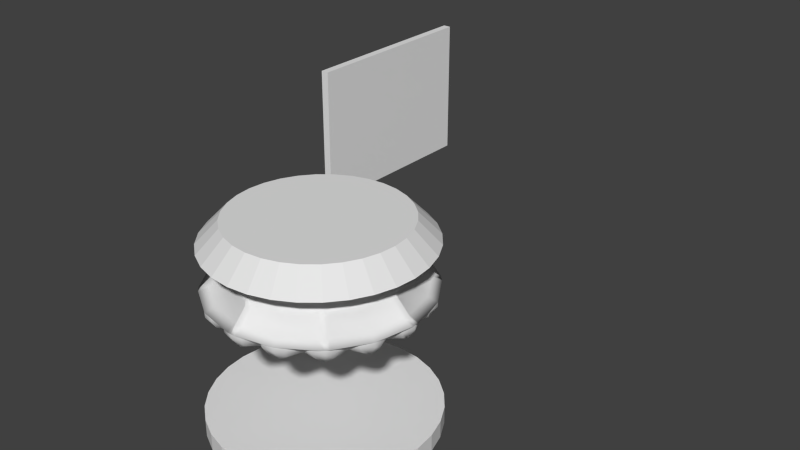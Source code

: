 # Source: liftplate10b.blend  (saved by Blender 2.66.0; exported with 4.5.12 LTS)
import bpy
from mathutils import Matrix  # noqa: F401  (used for matrix-valued properties, if any)

bpy.ops.wm.read_factory_settings(use_empty=True)
scene = bpy.context.scene
scene.name = 'Scene'

# ---- collections
col_collection_1 = bpy.data.collections.new('Collection 1'); scene.collection.children.link(col_collection_1)

# ---- materials (node trees are filled in below, after node groups)
mat_liftplate = bpy.data.materials.new('LiftPlate')
mat_liftplate.alpha_threshold = 0.0
mat_liftplate.use_transparent_shadow = False
mat_liftplate.preview_render_type = 'CUBE'
mat_liftplate.roughness = 0.5
mat_liftplate.line_color = (0.0, 0.0, 0.0, 1.0)
mat_ref = bpy.data.materials.new('Ref')
mat_ref.alpha_threshold = 0.0
mat_ref.use_transparent_shadow = False
mat_ref.preview_render_type = 'CUBE'
mat_ref.roughness = 0.5
mat_ref.line_color = (0.0, 0.0, 0.0, 1.0)

# ---- material node trees

# ---- world
world_world = bpy.data.worlds.new('World'); scene.world = world_world
world_world.color = (0.05088, 0.05088, 0.05088)
world_world.use_sun_shadow = False
world_world.sun_shadow_jitter_overblur = 0.0
world_world.cycles.sampling_method = 'MANUAL'
world_world.cycles.sample_map_resolution = 256

# ---- meshes
me_cylinder_004 = bpy.data.meshes.new('Cylinder.004')
me_cylinder_004.from_pydata([(9.416, -0.609, -6.984), (21.18, -4.003, -1.0), (8.869, -2.41, -6.984), (22.17, -9.184, -1.0), (7.982, -4.07, -6.984), (17.96, -11.79, -1.0), (20.22, -10.08, -2.724), (21.5, -6.995, -2.724), (17.06, -11.09, -2.724), (20.32, -11.08, -1.0), (20.4, -8.281, -3.778), (22.08, -6.842, -1.0), (20.13, -3.698, -2.724), (13.42, -1.763, -6.389), (13.3, -4.668, -6.389), (11.37, -6.694, -6.389), (13.04, -5.128, -6.389), (13.44, -4.155, -6.389), (15.76, -4.899, -5.592), (15.65, -2.408, -5.592), (15.52, -5.797, -5.592), (13.27, -8.161, -5.592), (15.06, -6.602, -5.592), (6.788, -5.524, -6.984), (16.97, -16.97, -1.0), (5.333, -6.718, -6.984), (12.0, -17.75, -1.0), (14.79, -17.04, -2.724), (17.15, -14.68, -2.724), (11.4, -16.76, -2.724), (14.53, -18.14, -1.0), (15.61, -15.44, -3.778), (17.77, -14.9, -1.0), (10.18, -9.34, -6.389), (7.6, -10.47, -6.389), (9.761, -9.663, -6.389), (10.51, -8.918, -6.389), (12.45, -10.51, -5.592), (11.88, -11.25, -5.592), (8.867, -12.56, -5.592), (11.14, -11.81, -5.592), (3.674, -7.605, -6.984), (9.184, -22.17, -1.0), (1.873, -8.152, -6.984), (4.214, -20.97, -1.0), (7.1, -21.4, -2.724), (10.18, -20.12, -2.724), (4.003, -19.82, -2.724), (6.473, -22.45, -1.0), (8.45, -20.23, -3.778), (10.71, -20.69, -1.0), (5.511, -12.46, -6.389), (2.669, -12.51, -6.389), (4.998, -12.6, -6.389), (5.971, -12.2, -6.389), (7.234, -14.42, -5.592), (6.429, -14.89, -5.592), (3.114, -14.95, -5.592), (5.531, -15.13, -5.592), (2.261e-05, -8.336, -6.984), (4.787e-05, -24.0, -1.0), (-1.873, -8.152, -6.984), (-4.214, -20.97, -1.0), (-1.668, -22.48, -2.724), (1.668, -22.48, -2.724), (-4.003, -19.82, -2.724), (-2.616, -23.34, -1.0), (4.451e-05, -21.91, -3.778), (1.972, -23.34, -1.0), (3.103e-05, -13.56, -6.389), (-2.669, -12.51, -6.389), (-0.5267, -13.49, -6.389), (0.5268, -13.49, -6.389), (0.9218, -16.05, -5.592), (3.524e-05, -16.17, -5.592), (-3.114, -14.95, -5.592), (-0.9218, -16.05, -5.592), (-3.674, -7.605, -6.984), (-9.184, -22.17, -1.0), (-5.333, -6.718, -6.984), (-12.0, -17.75, -1.0), (-10.18, -20.12, -2.724), (-7.1, -21.4, -2.724), (-11.4, -16.76, -2.724), (-11.36, -20.69, -1.0), (-8.45, -20.23, -3.778), (-7.117, -22.45, -1.0), (-5.511, -12.46, -6.389), (-7.6, -10.47, -6.389), (-5.971, -12.2, -6.389), (-4.997, -12.6, -6.389), (-5.531, -15.13, -5.592), (-6.429, -14.89, -5.592), (-8.867, -12.56, -5.592), (-7.234, -14.42, -5.592), (-6.788, -5.524, -6.984), (-16.97, -16.97, -1.0), (-7.982, -4.07, -6.984), (-17.96, -11.79, -1.0), (-17.15, -14.68, -2.724), (-14.79, -17.04, -2.724), (-17.06, -11.09, -2.724), (-18.42, -14.9, -1.0), (-15.61, -15.44, -3.778), (-15.17, -18.14, -1.0), (-10.18, -9.34, -6.389), (-11.37, -6.694, -6.389), (-10.51, -8.918, -6.389), (-9.761, -9.663, -6.389), (-11.14, -11.81, -5.592), (-11.88, -11.25, -5.592), (-13.27, -8.161, -5.592), (-12.45, -10.51, -5.592), (-8.869, -2.41, -6.984), (-22.17, -9.184, -1.0), (-9.416, -0.609, -6.984), (-21.18, -4.003, -1.0), (-21.5, -6.995, -2.724), (-20.22, -10.08, -2.724), (-20.13, -3.698, -2.724), (-22.72, -6.842, -1.0), (-20.4, -8.281, -3.778), (-20.97, -11.08, -1.0), (-13.3, -4.668, -6.389), (-13.42, -1.763, -6.389), (-13.44, -4.155, -6.389), (-13.04, -5.128, -6.389), (-15.06, -6.602, -5.592), (-15.52, -5.797, -5.592), (-15.65, -2.408, -5.592), (-15.76, -4.899, -5.592), (-9.6, 1.264, -6.984), (-24.0, -3.252e-05, -1.0), (-9.416, 3.137, -6.984), (-21.18, 4.425, -1.0), (-22.58, 1.773, -2.724), (-22.58, -1.563, -2.724), (-20.13, 4.309, -2.724), (-23.62, 2.247, -1.0), (-22.08, 0.1685, -3.778), (-23.62, -2.342, -1.0), (-14.4, 0.8425, -6.389), (-13.42, 3.575, -6.389), (-14.33, 1.369, -6.389), (-14.33, 0.3158, -6.389), (-16.68, -0.2899, -5.592), (-16.8, 0.6319, -5.592), (-15.65, 3.819, -5.592), (-16.68, 1.554, -5.592), (-8.869, 4.938, -6.984), (-22.17, 9.184, -1.0), (-7.982, 6.597, -6.984), (-17.96, 12.21, -1.0), (-20.22, 10.29, -2.724), (-21.5, 7.206, -2.724), (-17.06, 11.71, -2.724), (-20.97, 10.99, -1.0), (-20.4, 8.618, -3.778), (-22.72, 6.747, -1.0), (-13.3, 6.353, -6.389), (-11.37, 8.506, -6.389), (-13.04, 6.813, -6.389), (-13.44, 5.84, -6.389), (-15.76, 6.163, -5.592), (-15.52, 7.061, -5.592), (-13.27, 9.573, -5.592), (-15.06, 7.866, -5.592), (-6.788, 8.052, -6.984), (-16.97, 16.97, -1.0), (-5.333, 9.246, -6.984), (-12.0, 18.17, -1.0), (-14.79, 17.25, -2.724), (-17.15, 14.89, -2.724), (-11.4, 17.37, -2.724), (-15.17, 18.05, -1.0), (-15.61, 15.78, -3.778), (-18.42, 14.8, -1.0), (-10.18, 11.02, -6.389), (-7.6, 12.28, -6.389), (-9.761, 11.35, -6.389), (-10.51, 10.6, -6.389), (-12.45, 11.77, -5.592), (-11.88, 12.51, -5.592), (-8.867, 13.98, -5.592), (-11.14, 13.08, -5.592), (-3.674, 10.13, -6.984), (-9.184, 22.17, -1.0), (-1.873, 10.68, -6.984), (-4.214, 21.4, -1.0), (-7.1, 21.61, -2.724), (-10.18, 20.33, -2.724), (-4.003, 20.43, -2.724), (-7.117, 22.35, -1.0), (-8.45, 20.57, -3.778), (-11.36, 20.6, -1.0), (-5.511, 14.15, -6.389), (-2.669, 14.32, -6.389), (-4.998, 14.28, -6.389), (-5.971, 13.88, -6.389), (-7.234, 15.69, -5.592), (-6.429, 16.15, -5.592), (-3.114, 16.36, -5.592), (-5.531, 16.39, -5.592), (-3.411e-06, 10.86, -6.984), (-1.717e-05, 24.0, -1.0), (1.873, 10.68, -6.984), (4.214, 21.4, -1.0), (1.668, 22.69, -2.724), (-1.668, 22.69, -2.724), (4.003, 20.43, -2.724), (1.972, 23.25, -1.0), (-1.533e-05, 22.25, -3.778), (-2.616, 23.25, -1.0), (-7.996e-06, 15.24, -6.389), (2.669, 14.32, -6.389), (0.5267, 15.17, -6.389), (-0.5268, 15.17, -6.389), (-0.9218, 17.31, -5.592), (-1.029e-05, 17.43, -5.592), (3.114, 16.36, -5.592), (0.9218, 17.31, -5.592), (3.674, 10.13, -6.984), (9.184, 22.17, -1.0), (5.333, 9.246, -6.984), (12.0, 18.17, -1.0), (10.18, 20.33, -2.724), (7.1, 21.61, -2.724), (11.4, 17.37, -2.724), (10.71, 20.6, -1.0), (8.45, 20.57, -3.778), (6.472, 22.35, -1.0), (5.511, 14.15, -6.389), (7.6, 12.28, -6.389), (5.971, 13.88, -6.389), (4.998, 14.28, -6.389), (5.531, 16.39, -5.592), (6.429, 16.15, -5.592), (8.867, 13.98, -5.592), (7.234, 15.69, -5.592), (6.788, 8.052, -6.984), (16.97, 16.97, -1.0), (7.982, 6.597, -6.984), (17.96, 12.21, -1.0), (17.15, 14.89, -2.724), (14.79, 17.25, -2.724), (17.06, 11.71, -2.724), (17.77, 14.8, -1.0), (15.61, 15.78, -3.778), (14.53, 18.05, -1.0), (10.18, 11.02, -6.389), (11.37, 8.506, -6.389), (10.51, 10.6, -6.389), (9.761, 11.35, -6.389), (11.14, 13.08, -5.592), (11.88, 12.51, -5.592), (13.27, 9.573, -5.592), (12.45, 11.77, -5.592), (8.869, 4.938, -6.984), (22.17, 9.184, -1.0), (9.416, 3.137, -6.984), (21.18, 4.425, -1.0), (21.5, 7.206, -2.724), (20.22, 10.29, -2.724), (20.13, 4.309, -2.724), (22.08, 6.747, -1.0), (20.4, 8.618, -3.778), (20.32, 10.99, -1.0), (13.3, 6.353, -6.389), (13.42, 3.575, -6.389), (13.44, 5.84, -6.389), (13.04, 6.813, -6.389), (15.06, 7.866, -5.592), (15.52, 7.061, -5.592), (15.65, 3.819, -5.592), (15.76, 6.163, -5.592), (9.6, 1.264, -6.984), (24.0, 1.812e-06, -1.0), (22.58, -1.563, -2.724), (22.58, 1.773, -2.724), (22.97, -2.342, -1.0), (22.08, 0.1685, -3.778), (22.97, 2.247, -1.0), (14.4, 0.8426, -6.389), (14.33, 0.3158, -6.389), (14.33, 1.369, -6.389), (16.68, 1.554, -5.592), (16.8, 0.6319, -5.592), (16.68, -0.2899, -5.592), (21.18, -4.003, -5.215e-08), (22.17, -9.184, -5.215e-08), (17.96, -11.79, -5.215e-08), (20.32, -11.08, -5.215e-08), (22.08, -6.842, -5.215e-08), (16.97, -16.97, -5.215e-08), (12.0, -17.75, -5.215e-08), (14.53, -18.14, -5.215e-08), (17.77, -14.9, -5.215e-08), (9.184, -22.17, -5.215e-08), (4.214, -20.97, -5.215e-08), (6.473, -22.45, -5.215e-08), (10.71, -20.69, -5.215e-08), (4.787e-05, -24.0, -5.215e-08), (-4.214, -20.97, -5.215e-08), (-2.616, -23.34, -5.215e-08), (1.972, -23.34, -5.215e-08), (-9.184, -22.17, -5.215e-08), (-12.0, -17.75, -5.215e-08), (-11.36, -20.69, -5.215e-08), (-7.117, -22.45, -5.215e-08), (-16.97, -16.97, -5.215e-08), (-17.96, -11.79, -5.215e-08), (-18.42, -14.9, -5.215e-08), (-15.17, -18.14, -5.215e-08), (-22.17, -9.184, -5.215e-08), (-21.18, -4.003, -5.215e-08), (-22.72, -6.842, -5.215e-08), (-20.97, -11.08, -5.215e-08), (-24.0, -3.252e-05, -5.215e-08), (-21.18, 4.425, -5.215e-08), (-23.62, 2.247, -5.215e-08), (-23.62, -2.342, -5.215e-08), (-22.17, 9.184, -5.215e-08), (-17.96, 12.21, -5.215e-08), (-20.97, 10.99, -5.215e-08), (-22.72, 6.747, -5.215e-08), (-16.97, 16.97, -5.215e-08), (-12.0, 18.17, -5.215e-08), (-15.17, 18.05, -5.215e-08), (-18.42, 14.8, -5.215e-08), (-9.184, 22.17, -5.215e-08), (-4.214, 21.4, -5.215e-08), (-7.117, 22.35, -5.215e-08), (-11.36, 20.6, -5.215e-08), (-1.717e-05, 24.0, -5.215e-08), (4.214, 21.4, -5.215e-08), (1.972, 23.25, -5.215e-08), (-2.616, 23.25, -5.215e-08), (9.184, 22.17, -5.215e-08), (12.0, 18.17, -5.215e-08), (10.71, 20.6, -5.215e-08), (6.472, 22.35, -5.215e-08), (16.97, 16.97, -5.215e-08), (17.96, 12.21, -5.215e-08), (17.77, 14.8, -5.215e-08), (14.53, 18.05, -5.215e-08), (22.17, 9.184, -5.215e-08), (21.18, 4.425, -5.215e-08), (22.08, 6.747, -5.215e-08), (20.32, 10.99, -5.215e-08), (24.0, 1.812e-06, -5.215e-08), (22.97, -2.342, -5.215e-08), (22.97, 2.247, -5.215e-08)], [], [(7, 11, 3, 10), (6, 9, 5, 8), (10, 3, 9, 6), (22, 6, 8, 21), (12, 1, 11, 7), (20, 14, 17, 18), (0, 13, 17, 2), (14, 2, 17), (20, 22, 16, 14), (13, 19, 18, 17), (16, 22, 21, 15), (10, 20, 18, 7), (19, 12, 7, 18), (14, 16, 2), (2, 16, 15, 4), (10, 6, 22, 20), (28, 32, 24, 31), (27, 30, 26, 29), (31, 24, 30, 27), (40, 27, 29, 39), (15, 21, 37, 36), (38, 33, 36, 37), (33, 23, 36), (38, 40, 35, 33), (25, 34, 54, 41), (35, 40, 39, 34), (31, 38, 37, 28), (4, 15, 36, 23), (33, 35, 23), (23, 35, 34, 25), (31, 27, 40, 38), (46, 50, 42, 49), (45, 48, 44, 47), (49, 42, 48, 45), (58, 45, 47, 57), (8, 5, 32, 28), (56, 51, 54, 55), (34, 39, 55, 54), (51, 41, 54), (56, 58, 53, 51), (29, 26, 50, 46), (53, 58, 57, 52), (49, 56, 55, 46), (39, 29, 46, 55), (51, 53, 41), (41, 53, 52, 43), (49, 45, 58, 56), (64, 68, 60, 67), (63, 66, 62, 65), (67, 60, 66, 63), (76, 63, 65, 75), (52, 57, 73, 72), (74, 69, 72, 73), (21, 8, 28, 37), (69, 59, 72), (74, 76, 71, 69), (75, 65, 82, 91), (71, 76, 75, 70), (67, 74, 73, 64), (43, 52, 72, 59), (69, 71, 59), (59, 71, 70, 61), (67, 63, 76, 74), (82, 86, 78, 85), (81, 84, 80, 83), (85, 78, 84, 81), (94, 81, 83, 93), (92, 87, 90, 91), (61, 70, 90, 77), (87, 77, 90), (92, 94, 89, 87), (70, 75, 91, 90), (89, 94, 93, 88), (85, 92, 91, 82), (65, 62, 86, 82), (87, 89, 77), (77, 89, 88, 79), (85, 81, 94, 92), (100, 104, 96, 103), (99, 102, 98, 101), (103, 96, 102, 99), (112, 99, 101, 111), (83, 80, 104, 100), (110, 105, 108, 109), (79, 88, 108, 95), (105, 95, 108), (110, 112, 107, 105), (88, 93, 109, 108), (107, 112, 111, 106), (103, 110, 109, 100), (93, 83, 100, 109), (105, 107, 95), (95, 107, 106, 97), (103, 99, 112, 110), (118, 122, 114, 121), (117, 120, 116, 119), (121, 114, 120, 117), (130, 117, 119, 129), (101, 98, 122, 118), (128, 123, 126, 127), (97, 106, 126, 113), (123, 113, 126), (128, 130, 125, 123), (106, 111, 127, 126), (125, 130, 129, 124), (121, 128, 127, 118), (111, 101, 118, 127), (123, 125, 113), (113, 125, 124, 115), (121, 117, 130, 128), (136, 140, 132, 139), (135, 138, 134, 137), (139, 132, 138, 135), (148, 135, 137, 147), (119, 116, 140, 136), (146, 141, 144, 145), (115, 124, 144, 131), (141, 131, 144), (146, 148, 143, 141), (124, 129, 145, 144), (143, 148, 147, 142), (139, 146, 145, 136), (129, 119, 136, 145), (141, 143, 131), (131, 143, 142, 133), (139, 135, 148, 146), (154, 158, 150, 157), (153, 156, 152, 155), (157, 150, 156, 153), (166, 153, 155, 165), (137, 134, 158, 154), (164, 159, 162, 163), (133, 142, 162, 149), (159, 149, 162), (164, 166, 161, 159), (142, 147, 163, 162), (161, 166, 165, 160), (157, 164, 163, 154), (147, 137, 154, 163), (159, 161, 149), (149, 161, 160, 151), (157, 153, 166, 164), (172, 176, 168, 175), (171, 174, 170, 173), (175, 168, 174, 171), (184, 171, 173, 183), (155, 152, 176, 172), (182, 177, 180, 181), (151, 160, 180, 167), (177, 167, 180), (182, 184, 179, 177), (160, 165, 181, 180), (179, 184, 183, 178), (175, 182, 181, 172), (165, 155, 172, 181), (177, 179, 167), (167, 179, 178, 169), (175, 171, 184, 182), (190, 194, 186, 193), (189, 192, 188, 191), (193, 186, 192, 189), (202, 189, 191, 201), (173, 170, 194, 190), (200, 195, 198, 199), (169, 178, 198, 185), (195, 185, 198), (200, 202, 197, 195), (178, 183, 199, 198), (197, 202, 201, 196), (193, 200, 199, 190), (183, 173, 190, 199), (195, 197, 185), (185, 197, 196, 187), (193, 189, 202, 200), (208, 212, 204, 211), (207, 210, 206, 209), (211, 204, 210, 207), (220, 207, 209, 219), (191, 188, 212, 208), (218, 213, 216, 217), (187, 196, 216, 203), (213, 203, 216), (218, 220, 215, 213), (196, 201, 217, 216), (215, 220, 219, 214), (211, 218, 217, 208), (201, 191, 208, 217), (213, 215, 203), (203, 215, 214, 205), (211, 207, 220, 218), (226, 230, 222, 229), (225, 228, 224, 227), (229, 222, 228, 225), (238, 225, 227, 237), (209, 206, 230, 226), (236, 231, 234, 235), (205, 214, 234, 221), (231, 221, 234), (236, 238, 233, 231), (214, 219, 235, 234), (233, 238, 237, 232), (229, 236, 235, 226), (219, 209, 226, 235), (231, 233, 221), (221, 233, 232, 223), (229, 225, 238, 236), (244, 248, 240, 247), (243, 246, 242, 245), (247, 240, 246, 243), (256, 243, 245, 255), (227, 224, 248, 244), (254, 249, 252, 253), (223, 232, 252, 239), (249, 239, 252), (254, 256, 251, 249), (232, 237, 253, 252), (251, 256, 255, 250), (247, 254, 253, 244), (237, 227, 244, 253), (249, 251, 239), (239, 251, 250, 241), (247, 243, 256, 254), (262, 266, 258, 265), (261, 264, 260, 263), (265, 258, 264, 261), (274, 261, 263, 273), (245, 242, 266, 262), (272, 267, 270, 271), (241, 250, 270, 257), (267, 257, 270), (272, 274, 269, 267), (250, 255, 271, 270), (269, 274, 273, 268), (265, 272, 271, 262), (255, 245, 262, 271), (267, 269, 257), (257, 269, 268, 259), (265, 261, 274, 272), (278, 281, 276, 280), (277, 279, 1, 12), (280, 276, 279, 277), (287, 277, 12, 19), (263, 260, 281, 278), (286, 282, 284, 285), (259, 268, 284, 275), (282, 275, 284), (286, 287, 283, 282), (268, 273, 285, 284), (283, 287, 19, 13), (280, 286, 285, 278), (273, 263, 278, 285), (282, 283, 275), (275, 283, 13, 0), (280, 277, 287, 286), (57, 47, 64, 73), (47, 44, 68, 64), (2, 4, 23, 25, 41, 43, 59, 61, 77, 79, 95, 97, 113, 115, 131, 133, 149, 151, 167, 169, 185, 187, 203, 205, 221, 223, 239, 241, 257, 275, 0), (26, 30, 295, 294), (222, 230, 340, 337), (206, 210, 335, 334), (122, 98, 310, 316), (248, 224, 338, 344), (68, 44, 298, 304), (3, 11, 292, 289), (194, 170, 326, 332), (152, 156, 323, 322), (224, 228, 339, 338), (246, 240, 341, 343), (5, 9, 291, 290), (138, 132, 317, 319), (230, 206, 334, 340), (96, 104, 312, 309), (210, 204, 333, 335), (168, 176, 328, 325), (279, 276, 349, 350), (60, 68, 304, 301), (156, 150, 321, 323), (114, 122, 316, 313), (98, 102, 311, 310), (140, 116, 314, 320), (228, 222, 337, 339), (186, 194, 332, 329), (50, 26, 294, 300), (170, 174, 327, 326), (212, 188, 330, 336), (78, 86, 308, 305), (62, 66, 303, 302), (258, 266, 348, 345), (158, 134, 318, 324), (84, 78, 305, 307), (42, 50, 300, 297), (116, 120, 315, 314), (1, 279, 350, 288), (188, 192, 331, 330), (48, 42, 297, 299), (80, 84, 307, 306), (276, 281, 351, 349), (11, 1, 288, 292), (260, 264, 347, 346), (102, 96, 309, 311), (86, 62, 302, 308), (44, 48, 299, 298), (240, 248, 344, 341), (174, 168, 325, 327), (132, 140, 320, 317), (66, 60, 301, 303), (24, 32, 296, 293), (281, 260, 346, 351), (204, 212, 336, 333), (32, 5, 290, 296), (120, 114, 313, 315), (30, 24, 293, 295), (266, 242, 342, 348), (9, 3, 289, 291), (104, 80, 306, 312), (192, 186, 329, 331), (242, 246, 343, 342), (150, 158, 324, 321), (134, 138, 319, 318), (176, 152, 322, 328), (264, 258, 345, 347)])
me_cylinder_004.polygons.foreach_set('use_smooth', [True] * 321)
me_cylinder_004.materials.append(mat_liftplate)
me_cylinder_004.use_remesh_preserve_volume = False
me_cylinder_004.use_remesh_preserve_attributes = False
me_cylinder_004.use_mirror_vertex_groups = False
me_cylinder_004.update()
me_cylinder_002 = bpy.data.meshes.new('Cylinder.002')
me_cylinder_002.from_pydata([(0.0, 24.0, 0.0), (5.7e-07, 19.2, 5.0), (4.682, 23.54, 0.0), (3.746, 18.83, 5.0), (9.184, 22.17, 0.0), (7.348, 17.74, 5.0), (13.33, 19.96, 0.0), (10.67, 15.96, 5.0), (16.97, 16.97, 0.0), (13.58, 13.58, 5.0), (19.96, 13.33, 0.0), (15.96, 10.67, 5.0), (22.17, 9.184, 0.0), (17.74, 7.348, 5.0), (23.54, 4.682, 0.0), (18.83, 3.746, 5.0), (24.0, 1.812e-06, 0.0), (19.2, 2.817e-06, 5.0), (23.54, -4.682, 0.0), (18.83, -3.746, 5.0), (22.17, -9.184, 0.0), (17.74, -7.348, 5.0), (19.96, -13.33, 0.0), (15.96, -10.67, 5.0), (16.97, -16.97, 0.0), (13.58, -13.58, 5.0), (13.33, -19.96, 0.0), (10.67, -15.96, 5.0), (9.184, -22.17, 0.0), (7.348, -17.74, 5.0), (4.682, -23.54, 0.0), (3.746, -18.83, 5.0), (-7.82e-06, -24.0, 0.0), (-5.686e-06, -19.2, 5.0), (-4.682, -23.54, 0.0), (-3.746, -18.83, 5.0), (-9.184, -22.17, 0.0), (-7.348, -17.74, 5.0), (-13.33, -19.96, 0.0), (-10.67, -15.96, 5.0), (-16.97, -16.97, 0.0), (-13.58, -13.58, 5.0), (-19.96, -13.33, 0.0), (-15.96, -10.67, 5.0), (-22.17, -9.184, 0.0), (-17.74, -7.348, 5.0), (-23.54, -4.682, 0.0), (-18.83, -3.746, 5.0), (-24.0, 2.317e-05, 0.0), (-19.2, 1.991e-05, 5.0), (-23.54, 4.682, 0.0), (-18.83, 3.746, 5.0), (-22.17, 9.184, 0.0), (-17.74, 7.348, 5.0), (-19.96, 13.33, 0.0), (-15.96, 10.67, 5.0), (-16.97, 16.97, 0.0), (-13.58, 13.58, 5.0), (-13.33, 19.96, 0.0), (-10.67, 15.96, 5.0), (-9.184, 22.17, 0.0), (-7.347, 17.74, 5.0), (-4.682, 23.54, 0.0), (-3.746, 18.83, 5.0)], [], [(0, 1, 3, 2), (2, 3, 5, 4), (4, 5, 7, 6), (6, 7, 9, 8), (8, 9, 11, 10), (10, 11, 13, 12), (12, 13, 15, 14), (14, 15, 17, 16), (16, 17, 19, 18), (18, 19, 21, 20), (20, 21, 23, 22), (22, 23, 25, 24), (24, 25, 27, 26), (26, 27, 29, 28), (28, 29, 31, 30), (30, 31, 33, 32), (32, 33, 35, 34), (34, 35, 37, 36), (36, 37, 39, 38), (38, 39, 41, 40), (40, 41, 43, 42), (42, 43, 45, 44), (44, 45, 47, 46), (46, 47, 49, 48), (48, 49, 51, 50), (50, 51, 53, 52), (52, 53, 55, 54), (54, 55, 57, 56), (56, 57, 59, 58), (58, 59, 61, 60), (3, 1, 63, 61, 59, 57, 55, 53, 51, 49, 47, 45, 43, 41, 39, 37, 35, 33, 31, 29, 27, 25, 23, 21, 19, 17, 15, 13, 11, 9, 7, 5), (62, 63, 1, 0), (60, 61, 63, 62), (0, 2, 4, 6, 8, 10, 12, 14, 16, 18, 20, 22, 24, 26, 28, 30, 32, 34, 36, 38, 40, 42, 44, 46, 48, 50, 52, 54, 56, 58, 60, 62)])
me_cylinder_002.use_remesh_preserve_volume = False
me_cylinder_002.use_remesh_preserve_attributes = False
me_cylinder_002.use_mirror_vertex_groups = False
me_cylinder_002.update()
me_cylinder_001 = bpy.data.meshes.new('Cylinder.001')
me_cylinder_001.from_pydata([(0.0, 24.0, 0.0), (5.662e-07, 19.2, 5.0), (0.9422, 23.98, 0.0), (0.7538, 19.19, 5.0), (9.184, 22.17, 0.0), (7.348, 17.74, 5.0), (16.29, 17.62, 0.0), (13.03, 14.1, 5.0), (16.97, 16.97, 0.0), (13.58, 13.58, 5.0), (17.62, 16.29, 0.0), (14.1, 13.03, 5.0), (22.17, 9.184, 0.0), (17.74, 7.348, 5.0), (23.98, 0.9422, 0.0), (19.19, 0.7538, 5.0), (24.0, 1.812e-06, 0.0), (19.2, 3.047e-06, 5.0), (23.98, -0.9422, 0.0), (19.19, -0.7538, 5.0), (22.17, -9.184, 0.0), (17.74, -7.348, 5.0), (17.62, -16.29, 0.0), (14.1, -13.03, 5.0), (16.97, -16.97, 0.0), (13.58, -13.58, 5.0), (16.29, -17.62, 0.0), (13.03, -14.1, 5.0), (9.184, -22.17, 0.0), (7.348, -17.74, 5.0), (0.9422, -23.98, 0.0), (0.7538, -19.19, 5.0), (-7.82e-06, -24.0, 0.0), (-5.69e-06, -19.2, 5.0), (-0.9422, -23.98, 0.0), (-0.7538, -19.19, 5.0), (-9.184, -22.17, 0.0), (-7.348, -17.74, 5.0), (-16.29, -17.62, 0.0), (-13.03, -14.1, 5.0), (-16.97, -16.97, 0.0), (-13.58, -13.58, 5.0), (-17.62, -16.29, 0.0), (-14.1, -13.03, 5.0), (-22.17, -9.184, 0.0), (-17.74, -7.348, 5.0), (-23.98, -0.9422, 0.0), (-19.19, -0.7538, 5.0), (-24.0, 2.317e-05, 0.0), (-19.2, 2.014e-05, 5.0), (-23.98, 0.9423, 0.0), (-19.19, 0.7538, 5.0), (-22.17, 9.184, 0.0), (-17.74, 7.348, 5.0), (-17.62, 16.29, 0.0), (-14.1, 13.03, 5.0), (-16.97, 16.97, 0.0), (-13.58, 13.58, 5.0), (-16.29, 17.62, 0.0), (-13.03, 14.1, 5.0), (-9.184, 22.17, 0.0), (-7.347, 17.74, 5.0), (-0.9422, 23.98, 0.0), (-0.7538, 19.19, 5.0), (4.592e-07, 20.12, 4.0), (0.7506, 19.1, 4.0), (7.316, 17.66, 4.0), (12.98, 14.04, 4.0), (14.23, 14.23, 4.0), (14.04, 12.98, 4.0), (17.66, 7.316, 4.0), (19.1, 0.7506, 4.0), (20.12, 2.811e-06, 4.0), (19.1, -0.7506, 4.0), (17.66, -7.316, 4.0), (14.04, -12.98, 4.0), (14.23, -14.23, 4.0), (12.98, -14.04, 4.0), (7.316, -17.66, 4.0), (0.7506, -19.1, 4.0), (-6.138e-06, -20.12, 4.0), (-0.7506, -19.1, 4.0), (-7.316, -17.66, 4.0), (-12.98, -14.04, 4.0), (-14.23, -14.23, 4.0), (-14.04, -12.98, 4.0), (-17.66, -7.316, 4.0), (-19.1, -0.7505, 4.0), (-20.12, 2.072e-05, 4.0), (-19.1, 0.7506, 4.0), (-17.66, 7.316, 4.0), (-14.04, 12.98, 4.0), (-14.23, 14.23, 4.0), (-12.98, 14.04, 4.0), (-7.316, 17.66, 4.0), (-0.7505, 19.1, 4.0), (0.8594, 21.87, 1.0), (8.377, 20.22, 1.0), (14.86, 16.07, 1.0), (16.29, 16.29, 1.0), (16.07, 14.86, 1.0), (20.22, 8.377, 1.0), (21.87, 0.8594, 1.0), (23.04, 2.063e-06, 1.0), (21.87, -0.8594, 1.0), (20.22, -8.377, 1.0), (16.07, -14.86, 1.0), (16.29, -16.29, 1.0), (14.86, -16.07, 1.0), (8.377, -20.22, 1.0), (0.8594, -21.87, 1.0), (-7.418e-06, -23.04, 1.0), (-0.8594, -21.87, 1.0), (-8.377, -20.22, 1.0), (-14.86, -16.07, 1.0), (-16.29, -16.29, 1.0), (-16.07, -14.86, 1.0), (-20.22, -8.377, 1.0), (-21.87, -0.8594, 1.0), (-23.04, 2.257e-05, 1.0), (-21.87, 0.8594, 1.0), (-20.22, 8.377, 1.0), (-16.07, 14.86, 1.0), (-16.29, 16.29, 1.0), (-14.86, 16.07, 1.0), (-8.377, 20.22, 1.0), (-0.8594, 21.87, 1.0), (1.129e-07, 23.04, 1.0)], [], [(64, 1, 3, 65), (65, 3, 5, 66), (66, 5, 7, 67), (67, 7, 9, 68), (68, 9, 11, 69), (69, 11, 13, 70), (70, 13, 15, 71), (71, 15, 17, 72), (72, 17, 19, 73), (73, 19, 21, 74), (74, 21, 23, 75), (75, 23, 25, 76), (76, 25, 27, 77), (77, 27, 29, 78), (78, 29, 31, 79), (79, 31, 33, 80), (80, 33, 35, 81), (81, 35, 37, 82), (82, 37, 39, 83), (83, 39, 41, 84), (84, 41, 43, 85), (85, 43, 45, 86), (86, 45, 47, 87), (87, 47, 49, 88), (88, 49, 51, 89), (89, 51, 53, 90), (90, 53, 55, 91), (91, 55, 57, 92), (92, 57, 59, 93), (93, 59, 61, 94), (3, 1, 63, 61, 59, 57, 55, 53, 51, 49, 47, 45, 43, 41, 39, 37, 35, 33, 31, 29, 27, 25, 23, 21, 19, 17, 15, 13, 11, 9, 7, 5), (95, 63, 1, 64), (94, 61, 63, 95), (0, 2, 4, 6, 8, 10, 12, 14, 16, 18, 20, 22, 24, 26, 28, 30, 32, 34, 36, 38, 40, 42, 44, 46, 48, 50, 52, 54, 56, 58, 60, 62), (127, 64, 65, 96), (96, 65, 66, 97), (97, 66, 67, 98), (98, 67, 68, 99), (99, 68, 69, 100), (100, 69, 70, 101), (101, 70, 71, 102), (102, 71, 72, 103), (103, 72, 73, 104), (104, 73, 74, 105), (105, 74, 75, 106), (106, 75, 76, 107), (107, 76, 77, 108), (108, 77, 78, 109), (109, 78, 79, 110), (110, 79, 80, 111), (111, 80, 81, 112), (112, 81, 82, 113), (113, 82, 83, 114), (114, 83, 84, 115), (115, 84, 85, 116), (116, 85, 86, 117), (117, 86, 87, 118), (118, 87, 88, 119), (119, 88, 89, 120), (120, 89, 90, 121), (121, 90, 91, 122), (122, 91, 92, 123), (123, 92, 93, 124), (124, 93, 94, 125), (126, 95, 64, 127), (125, 94, 95, 126), (0, 127, 96, 2), (2, 96, 97, 4), (4, 97, 98, 6), (6, 98, 99, 8), (8, 99, 100, 10), (10, 100, 101, 12), (12, 101, 102, 14), (14, 102, 103, 16), (16, 103, 104, 18), (18, 104, 105, 20), (20, 105, 106, 22), (22, 106, 107, 24), (24, 107, 108, 26), (26, 108, 109, 28), (28, 109, 110, 30), (30, 110, 111, 32), (32, 111, 112, 34), (34, 112, 113, 36), (36, 113, 114, 38), (38, 114, 115, 40), (40, 115, 116, 42), (42, 116, 117, 44), (44, 117, 118, 46), (46, 118, 119, 48), (48, 119, 120, 50), (50, 120, 121, 52), (52, 121, 122, 54), (54, 122, 123, 56), (56, 123, 124, 58), (58, 124, 125, 60), (62, 126, 127, 0), (60, 125, 126, 62)])
me_cylinder_001.polygons.foreach_set('use_smooth', [True] * 98)
me_cylinder_001.materials.append(mat_liftplate)
me_cylinder_001.use_remesh_preserve_volume = False
me_cylinder_001.use_remesh_preserve_attributes = False
me_cylinder_001.use_mirror_vertex_groups = False
me_cylinder_001.update()
me_cylinder = bpy.data.meshes.new('Cylinder')
me_cylinder.from_pydata([(0.0, 1.0, -1.0), (0.0, 1.0, 1.0), (0.1951, 0.9808, -1.0), (0.1951, 0.9808, 1.0), (0.3827, 0.9239, -1.0), (0.3827, 0.9239, 1.0), (0.5556, 0.8315, -1.0), (0.5556, 0.8315, 1.0), (0.7071, 0.7071, -1.0), (0.7071, 0.7071, 1.0), (0.8315, 0.5556, -1.0), (0.8315, 0.5556, 1.0), (0.9239, 0.3827, -1.0), (0.9239, 0.3827, 1.0), (0.9808, 0.1951, -1.0), (0.9808, 0.1951, 1.0), (1.0, 7.55e-08, -1.0), (1.0, 7.55e-08, 1.0), (0.9808, -0.1951, -1.0), (0.9808, -0.1951, 1.0), (0.9239, -0.3827, -1.0), (0.9239, -0.3827, 1.0), (0.8315, -0.5556, -1.0), (0.8315, -0.5556, 1.0), (0.7071, -0.7071, -1.0), (0.7071, -0.7071, 1.0), (0.5556, -0.8315, -1.0), (0.5556, -0.8315, 1.0), (0.3827, -0.9239, -1.0), (0.3827, -0.9239, 1.0), (0.1951, -0.9808, -1.0), (0.1951, -0.9808, 1.0), (-3.258e-07, -1.0, -1.0), (-3.258e-07, -1.0, 1.0), (-0.1951, -0.9808, -1.0), (-0.1951, -0.9808, 1.0), (-0.3827, -0.9239, -1.0), (-0.3827, -0.9239, 1.0), (-0.5556, -0.8315, -1.0), (-0.5556, -0.8315, 1.0), (-0.7071, -0.7071, -1.0), (-0.7071, -0.7071, 1.0), (-0.8315, -0.5556, -1.0), (-0.8315, -0.5556, 1.0), (-0.9239, -0.3827, -1.0), (-0.9239, -0.3827, 1.0), (-0.9808, -0.1951, -1.0), (-0.9808, -0.1951, 1.0), (-1.0, 9.656e-07, -1.0), (-1.0, 9.656e-07, 1.0), (-0.9808, 0.1951, -1.0), (-0.9808, 0.1951, 1.0), (-0.9239, 0.3827, -1.0), (-0.9239, 0.3827, 1.0), (-0.8315, 0.5556, -1.0), (-0.8315, 0.5556, 1.0), (-0.7071, 0.7071, -1.0), (-0.7071, 0.7071, 1.0), (-0.5556, 0.8315, -1.0), (-0.5556, 0.8315, 1.0), (-0.3827, 0.9239, -1.0), (-0.3827, 0.9239, 1.0), (-0.1951, 0.9808, -1.0), (-0.1951, 0.9808, 1.0)], [], [(0, 1, 3, 2), (2, 3, 5, 4), (4, 5, 7, 6), (6, 7, 9, 8), (8, 9, 11, 10), (10, 11, 13, 12), (12, 13, 15, 14), (14, 15, 17, 16), (16, 17, 19, 18), (18, 19, 21, 20), (20, 21, 23, 22), (22, 23, 25, 24), (24, 25, 27, 26), (26, 27, 29, 28), (28, 29, 31, 30), (30, 31, 33, 32), (32, 33, 35, 34), (34, 35, 37, 36), (36, 37, 39, 38), (38, 39, 41, 40), (40, 41, 43, 42), (42, 43, 45, 44), (44, 45, 47, 46), (46, 47, 49, 48), (48, 49, 51, 50), (50, 51, 53, 52), (52, 53, 55, 54), (54, 55, 57, 56), (56, 57, 59, 58), (58, 59, 61, 60), (3, 1, 63, 61, 59, 57, 55, 53, 51, 49, 47, 45, 43, 41, 39, 37, 35, 33, 31, 29, 27, 25, 23, 21, 19, 17, 15, 13, 11, 9, 7, 5), (62, 63, 1, 0), (60, 61, 63, 62), (0, 2, 4, 6, 8, 10, 12, 14, 16, 18, 20, 22, 24, 26, 28, 30, 32, 34, 36, 38, 40, 42, 44, 46, 48, 50, 52, 54, 56, 58, 60, 62)])
me_cylinder.use_remesh_preserve_volume = False
me_cylinder.use_remesh_preserve_attributes = False
me_cylinder.use_mirror_vertex_groups = False
me_cylinder.update()
me_cube = bpy.data.meshes.new('Cube')
me_cube.from_pydata([(-1.0, -30.0, -25.0), (-1.0, 30.0, -25.0), (1.0, 30.0, -25.0), (1.0, -30.0, -25.0), (-1.0, -30.0, 25.0), (-1.0, 30.0, 25.0), (1.0, 30.0, 25.0), (1.0, -30.0, 25.0)], [], [(4, 5, 1, 0), (5, 6, 2, 1), (6, 7, 3, 2), (7, 4, 0, 3), (0, 1, 2, 3), (7, 6, 5, 4)])
_uv = me_cube.uv_layers.new(name='UVMap')
_uv.uv.foreach_set('vector', [1.0, 1.0, 0.0, 1.0, 0.0, 0.0, 1.0, 0.0, 1.0, 1.0, 0.0, 1.0, 0.0, 0.0, 1.0, 0.0, 1.0, 1.0, 0.0, 1.0, 0.0, 0.0, 1.0, 0.0, 1.0, 1.0, 0.0, 1.0, 0.0, 0.0, 1.0, 0.0, 1.0, 1.0, 0.0, 1.0, 0.0, 0.0, 1.0, 0.0, 1.0, 1.0, 0.0, 1.0, 0.0, 0.0, 1.0, 0.0])
me_cube.materials.append(mat_ref)
me_cube.use_remesh_preserve_volume = False
me_cube.use_remesh_preserve_attributes = False
me_cube.use_mirror_vertex_groups = False
me_cube.update()

# ---- objects
ob_cylinder_004 = bpy.data.objects.new('Cylinder.004', me_cylinder_004)
ob_cylinder_002 = bpy.data.objects.new('Cylinder.002', me_cylinder_002)
ob_cylinder_001 = bpy.data.objects.new('Cylinder.001', me_cylinder_001)
ob_cylinder = bpy.data.objects.new('Cylinder', me_cylinder)
ob_cube = bpy.data.objects.new('Cube', me_cube)

# ---- transforms, parenting, visibility, modifiers, constraints
ob_cylinder_004.location = (0.0, 0.0, 0.0)
ob_cylinder_004.lineart.crease_threshold = 0.0
ob_cylinder_002.location = (0.0, 0.0, 10.0)
ob_cylinder_002.lineart.crease_threshold = 0.0
ob_cylinder_001.location = (0.0, 0.0, 0.0)
ob_cylinder_001.lineart.crease_threshold = 0.0
ob_cylinder.location = (0.0, 0.0, -30.0)
ob_cylinder.scale = (25.0, 25.0, 2.0)
ob_cylinder.lineart.crease_threshold = 0.0
ob_cube.location = (-50.0, 80.0, 0.0)
ob_cube.scale = (1.0, 0.8333, 0.72)
ob_cube.lineart.crease_threshold = 0.0

# ---- collection membership
col_collection_1.objects.link(ob_cylinder_004)
col_collection_1.objects.link(ob_cylinder_002)
col_collection_1.objects.link(ob_cylinder_001)
col_collection_1.objects.link(ob_cylinder)
col_collection_1.objects.link(ob_cube)

# ---- scene / render settings (as saved in the file)
scene.frame_start = 1; scene.frame_end = 250; scene.frame_set(33)
scene.render.engine = 'BLENDER_EEVEE_NEXT'
scene.render.image_settings.color_mode = 'RGB'
scene.render.image_settings.compression = 90
scene.render.resolution_percentage = 50
scene.render.dither_intensity = 0.0
scene.render.bake_margin = 2
scene.render.bake_bias = 0.0
scene.cycles.use_denoising = False
scene.cycles.samples = 10
scene.cycles.sampling_pattern = 'TABULATED_SOBOL'
scene.cycles.light_sampling_threshold = 0.0
scene.cycles.use_adaptive_sampling = False
scene.cycles.use_light_tree = False
scene.cycles.blur_glossy = 0.0
scene.cycles.volume_bounces = 1
scene.cycles.pixel_filter_type = 'GAUSSIAN'
scene.cycles.sample_clamp_indirect = 0.0
scene.view_settings.view_transform = 'Standard'
bpy.context.view_layer.update()

# ---- added for rendering (the .blend has no active camera and no usable light): camera, sun
cam_auto = bpy.data.cameras.new('AutoCamera')
cam_auto.lens = 50.0
cam_auto.sensor_width = 36.0
cam_auto.clip_end = 2576.42
ob_auto_camera = bpy.data.objects.new('AutoCamera', cam_auto)
scene.collection.objects.link(ob_auto_camera)
ob_auto_camera.location = (133.805, -136.166, 110.444)
ob_auto_camera.rotation_euler = (1.09748, -7.21219e-08, 0.694738)
scene.camera = ob_auto_camera
light_auto_sun = bpy.data.lights.new('AutoSun', 'SUN')
light_auto_sun.energy = 3.0
light_auto_sun.angle = 0.0523599
ob_auto_sun = bpy.data.objects.new('AutoSun', light_auto_sun)
scene.collection.objects.link(ob_auto_sun)
ob_auto_sun.rotation_euler = (0.872665, 0.174533, 0.523599)
bpy.context.view_layer.update()
